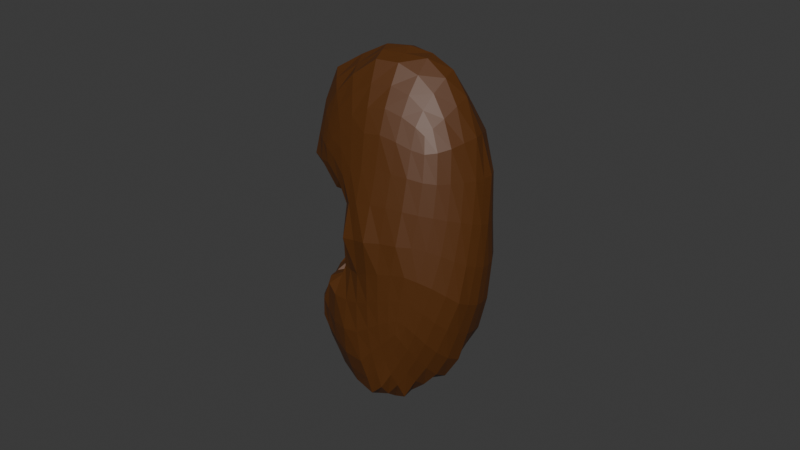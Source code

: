 # Source: KidneyL.blend  (saved by Blender 5.0.118; exported with 4.5.12 LTS)
import bpy
from mathutils import Matrix  # noqa: F401  (used for matrix-valued properties, if any)

bpy.ops.wm.read_factory_settings(use_empty=True)
scene = bpy.context.scene
scene.name = 'Scene'

# ---- collections
col_collection = bpy.data.collections.new('Collection'); scene.collection.children.link(col_collection)

# ---- materials (node trees are filled in below, after node groups)
mat_kidney = bpy.data.materials.new('Kidney')
mat_kidney.use_backface_culling_lightprobe_volume = False

# ---- material node trees
mat_kidney.use_nodes = True; mat_kidney.node_tree.nodes.clear()
_N = mat_kidney.node_tree.nodes; _L = mat_kidney.node_tree.links
n0 = _N.new('ShaderNodeBsdfPrincipled'); n0.name = 'Principled BSDF'; n0.location = (-200, 100)
n0.inputs[0].default_value = (0.09565, 0.03058, 0.003875, 1.0)
n1 = _N.new('ShaderNodeOutputMaterial'); n1.name = 'Material Output'; n1.location = (200, 100)
_L.new(n0.outputs[0], n1.inputs[0])
n1.is_active_output = True

# ---- world
world_world = bpy.data.worlds.new('World'); scene.world = world_world
world_world.use_nodes = True; world_world.node_tree.nodes.clear()
_N = world_world.node_tree.nodes; _L = world_world.node_tree.links
n0 = _N.new('ShaderNodeOutputWorld'); n0.name = 'World Output'; n0.location = (200, 100)
n1 = _N.new('ShaderNodeBackground'); n1.name = 'Background'; n1.location = (-200, 100)
n1.inputs[0].default_value = (0.05088, 0.05088, 0.05088, 1.0)
_L.new(n1.outputs[0], n0.inputs[0])
n0.is_active_output = True
world_world.color = (0.05088, 0.05088, 0.05088)
world_world.sun_shadow_jitter_overblur = 0.0

# ---- meshes
me_cube_006 = bpy.data.meshes.new('Cube.006')
me_cube_006.from_pydata([(2.278, 0.1536, 55.6), (2.165, 0.4295, 58.33), (2.91, 1.475, 55.64), (2.325, 1.712, 58.58), (3.784, 0.07657, 55.88), (3.79, 0.7095, 58.82), (4.057, 1.175, 55.06), (3.801, 1.871, 58.89), (2.148, 0.9627, 55.1), (3.274, 1.151, 57.1), (1.72, 1.019, 58.57), (3.081, 1.883, 57.19), (3.338, 1.296, 55.13), (2.895, 1.871, 59.21), (4.557, 1.367, 56.85), (4.09, 0.4337, 55.24), (3.951, 1.46, 59.22), (3.939, 0.2487, 57.3), (3.235, -0.08044, 55.26), (2.886, 0.5421, 59.06), (2.621, 1.293, 59.77), (3.305, 0.4053, 54.49), (3.041, 0.02464, 57.22), (4.512, 0.7914, 56.99), (3.905, 1.827, 57.13), (2.141, 1.288, 57.08), (2.095, 0.4157, 55.32), (2.412, 0.369, 57.76), (1.959, 1.46, 58.62), (3.121, 1.733, 56.29), (3.048, 1.387, 55.37), (3.394, 1.889, 59.12), (4.44, 1.246, 55.71), (4.145, 0.8288, 54.92), (3.909, 0.9943, 59.02), (3.846, 0.1068, 56.45), (3.566, 0.002615, 55.65), (2.424, 0.4606, 58.68), (2.611, 1.275, 55.38), (2.346, 0.2606, 56.28), (1.879, 0.6128, 58.43), (2.734, 1.866, 58.05), (3.71, 1.237, 55.02), (2.505, 1.803, 58.91), (4.261, 1.686, 58.15), (3.924, 0.1965, 55.61), (3.818, 1.718, 59.08), (3.931, 0.4993, 58.22), (2.653, 0.01258, 55.38), (3.428, 0.6482, 59.03), (2.756, 0.8924, 59.67), (2.606, 1.61, 59.61), (3.318, 1.468, 59.73), (1.872, 1.035, 59.32), (3.36, 0.02829, 54.68), (3.198, 0.8634, 54.5), (2.701, 0.6025, 54.6), (3.773, 0.3086, 54.64), (2.681, 0.2034, 57.15), (3.492, 0.07766, 57.29), (3.124, -0.02974, 56.22), (2.991, 0.2764, 58.26), (4.275, 0.5, 57.18), (4.598, 1.095, 56.87), (4.386, 0.541, 55.97), (4.379, 1.148, 58.15), (4.356, 1.639, 56.98), (3.464, 1.912, 57.19), (3.75, 1.662, 55.98), (3.637, 1.979, 58.34), (2.688, 1.808, 57.15), (2.559, 1.148, 57.06), (2.263, 1.178, 56.15), (1.931, 1.144, 57.88), (2.248, 1.624, 57.99), (4.005, 1.883, 58.3), (4.202, 0.7869, 58.18), (2.633, 0.2656, 58.05), (3.673, 0.1059, 55.11), (2.154, 0.6971, 59.09), (3.413, 1.022, 59.54), (3.213, 1.716, 59.54), (2.102, 1.48, 59.2), (2.652, 0.192, 54.86), (2.782, 1.007, 54.79), (3.635, 0.8117, 54.59), (2.659, 0.005252, 56.18), (3.51, -0.001058, 56.38), (3.479, 0.3481, 58.28), (4.134, 0.2803, 56.27), (4.488, 0.9028, 55.78), (4.41, 1.484, 58.14), (4.144, 1.513, 55.77), (3.416, 1.733, 56.18), (3.141, 1.938, 58.18), (2.707, 1.557, 56.22), (2.142, 0.6944, 56.24), (2.095, 0.7044, 57.79), (2.024, 0.6736, 55.15), (2.205, 0.2529, 55.49), (2.907, 0.924, 57.63), (2.23, 0.3858, 58.11), (1.78, 1.255, 58.61), (2.17, 1.612, 58.61), (3.135, 1.818, 56.73), (2.996, 1.589, 55.9), (3.176, 1.338, 55.23), (2.961, 1.438, 55.51), (3.151, 1.878, 59.18), (3.624, 1.892, 59.01), (4.548, 1.293, 56.25), (4.259, 1.212, 55.37), (4.151, 0.6044, 55.06), (4.073, 1.01, 55.01), (3.958, 1.217, 59.15), (3.845, 0.821, 58.91), (3.899, 0.1388, 56.86), (3.808, 0.08659, 56.11), (3.411, -0.0387, 55.48), (3.696, 0.04305, 55.79), (2.632, 0.4968, 58.89), (2.265, 0.4378, 58.48), (2.79, 1.392, 55.53), (2.36, 1.152, 55.21), (2.266, 0.1738, 55.88), (2.904, 0.7652, 56.5), (2.04, 0.4957, 58.37), (1.758, 0.7912, 58.5), (2.478, 1.787, 58.38), (2.972, 1.918, 57.65), (3.88, 1.209, 55.02), (3.525, 1.263, 55.06), (2.395, 1.744, 58.72), (2.673, 1.858, 59.09), (4.013, 1.86, 58.62), (4.439, 1.511, 57.5), (3.845, 0.1192, 55.77), (4.009, 0.3008, 55.43), (3.794, 1.809, 58.99), (3.881, 1.601, 59.17), (3.861, 0.6212, 58.59), (3.958, 0.3717, 57.77), (2.432, 0.0906, 55.49), (2.92, -0.06526, 55.29), (3.644, 0.6872, 58.92), (3.168, 0.5937, 59.11), (2.692, 1.098, 59.74), (2.824, 0.7008, 59.37), (2.718, 1.741, 59.44), (2.585, 1.457, 59.72), (2.973, 1.392, 59.79), (3.671, 1.499, 59.55), (1.733, 1.019, 58.95), (2.251, 1.161, 59.57), (3.334, 0.2013, 54.57), (3.308, -0.02096, 54.96), (3.236, 1.086, 54.8), (3.256, 0.632, 54.46), (3.014, 0.4878, 54.51), (2.421, 0.7679, 54.76), (3.921, 0.389, 54.95), (3.557, 0.3477, 54.54), (2.84, 0.01774, 57.19), (2.904, 0.6001, 57.12), (3.744, 0.1336, 57.3), (3.252, -0.006007, 57.26), (3.096, 0.02891, 56.67), (3.161, -0.07767, 55.75), (2.941, 0.4024, 58.74), (3.003, 0.1377, 57.76), (4.41, 0.6432, 57.08), (4.114, 0.3694, 57.25), (4.588, 1.234, 56.85), (4.568, 0.9445, 56.92), (4.511, 0.639, 56.43), (4.251, 0.4673, 55.57), (4.233, 1.33, 58.72), (4.471, 0.9628, 57.57), (4.135, 1.742, 57.06), (4.48, 1.502, 56.91), (3.268, 1.905, 57.2), (3.672, 1.889, 57.17), (3.874, 1.76, 56.54), (3.495, 1.492, 55.49), (3.252, 1.988, 58.8), (3.858, 1.898, 57.74), (2.32, 1.609, 57.12), (2.894, 1.845, 57.18), (2.986, 1.233, 57.07), (2.25, 1.106, 57.06), (2.249, 1.266, 56.61), (2.19, 1.088, 55.65), (1.717, 1.04, 58.21), (2.163, 1.265, 57.51), (2.105, 1.391, 57.95), (2.033, 1.53, 58.31), (2.512, 1.794, 58.05), (2.461, 1.77, 57.57), (3.838, 1.953, 58.33), (3.67, 1.937, 58.75), (4.109, 1.769, 58.22), (4.22, 1.748, 57.63), (4.301, 0.9632, 58.17), (4.113, 0.9069, 58.65), (4.08, 0.6306, 58.19), (4.263, 0.6476, 57.68), (2.794, 0.2658, 58.17), (2.53, 0.3589, 58.41), (2.522, 0.3014, 57.91), (2.725, 0.2429, 57.63), (3.724, 0.2014, 54.89), (3.802, 0.1592, 55.36), (3.615, 0.04442, 55.37), (3.542, 0.03694, 54.86), (2.014, 0.8533, 59.22), (1.981, 0.6499, 58.76), (2.299, 0.5705, 58.9), (2.415, 0.7744, 59.4), (3.39, 1.264, 59.72), (3.106, 0.9661, 59.67), (3.417, 0.8197, 59.3), (3.689, 1.03, 59.33), (3.256, 1.809, 59.37), (2.917, 1.669, 59.61), (3.244, 1.603, 59.66), (3.495, 1.745, 59.4), (2.29, 1.651, 59.08), (1.979, 1.451, 58.92), (1.935, 1.279, 59.29), (2.306, 1.541, 59.46), (2.67, 0.3785, 54.69), (2.993, 0.09284, 54.73), (2.658, 0.08775, 55.11), (2.371, 0.3108, 55.07), (2.904, 1.201, 55.06), (2.985, 0.9255, 54.62), (2.729, 0.816, 54.64), (2.67, 1.133, 55.05), (3.644, 1.037, 54.79), (3.868, 0.8237, 54.76), (3.706, 0.5566, 54.6), (3.419, 0.8335, 54.53), (2.906, -0.01449, 56.18), (2.758, 0.1493, 56.65), (2.458, 0.09964, 56.25), (2.65, -0.016, 55.71), (3.685, 0.04656, 56.43), (3.498, 0.01743, 56.81), (3.323, -0.02655, 56.3), (3.531, -0.0112, 55.99), (3.72, 0.4084, 58.26), (3.455, 0.4898, 58.71), (3.233, 0.3058, 58.29), (3.496, 0.2089, 57.81), (4.271, 0.3925, 56.12), (4.236, 0.351, 56.7), (3.993, 0.1858, 56.39), (4.032, 0.2245, 55.91), (4.472, 1.077, 55.74), (4.593, 0.9769, 56.28), (4.453, 0.717, 55.86), (4.371, 0.8577, 55.3), (4.357, 1.601, 58.15), (4.135, 1.658, 58.68), (4.4, 1.314, 58.14), (4.536, 1.261, 57.49), (3.955, 1.597, 55.86), (4.287, 1.576, 56.37), (4.302, 1.381, 55.72), (3.896, 1.393, 55.35), (3.268, 1.743, 56.25), (3.492, 1.84, 56.68), (3.577, 1.705, 56.09), (3.221, 1.57, 55.73), (2.933, 1.907, 58.1), (2.837, 1.901, 58.59), (3.373, 1.958, 58.26), (3.376, 1.956, 57.72), (2.461, 1.385, 56.18), (2.733, 1.715, 56.68), (2.945, 1.678, 56.26), (2.646, 1.408, 55.79), (2.274, 0.4865, 56.25), (2.448, 0.9762, 56.55), (2.157, 0.9606, 56.17), (1.951, 0.5539, 55.76), (2.253, 0.5283, 57.76), (1.824, 0.568, 58.08), (1.979, 0.8931, 57.81), (2.405, 1.063, 57.54), (2.233, 1.114, 57.51), (1.694, 0.7656, 58.14), (2.043, 0.455, 58.07), (2.68, 0.987, 57.56), (1.972, 0.8806, 55.69), (2.264, 1.071, 56.59), (2.809, 0.9993, 56.36), (2.123, 0.3295, 55.84), (2.845, 1.52, 55.87), (2.947, 1.775, 56.71), (2.456, 1.529, 56.64), (2.414, 1.264, 55.7), (3.603, 1.933, 57.74), (3.042, 1.945, 58.71), (2.654, 1.845, 58.46), (3.165, 1.945, 57.69), (3.353, 1.536, 55.61), (3.679, 1.814, 56.61), (3.312, 1.838, 56.71), (3.11, 1.593, 55.84), (4.078, 1.303, 55.36), (4.429, 1.442, 56.3), (4.086, 1.677, 56.46), (3.692, 1.443, 55.41), (4.52, 1.113, 57.52), (4.199, 1.509, 58.72), (4.082, 1.771, 58.64), (4.504, 1.392, 57.49), (4.331, 0.6419, 55.41), (4.559, 0.8086, 56.35), (4.578, 1.135, 56.26), (4.298, 1.039, 55.34), (3.92, 0.1465, 56.04), (4.071, 0.2372, 56.79), (4.387, 0.4888, 56.57), (4.144, 0.3304, 55.74), (3.248, 0.1623, 57.8), (3.204, 0.4363, 58.77), (3.677, 0.5495, 58.63), (3.745, 0.2717, 57.8), (3.358, -0.0482, 55.87), (3.298, -0.0009665, 56.75), (3.703, 0.07525, 56.85), (3.681, 0.03486, 56.07), (2.448, 0.0771, 55.81), (2.815, 0.4443, 56.62), (2.916, 0.08656, 56.66), (2.912, -0.08696, 55.72), (3.491, 0.5851, 54.5), (3.935, 0.5782, 54.8), (3.857, 1.024, 54.88), (3.439, 1.057, 54.77), (2.532, 0.9715, 54.88), (2.998, 0.7086, 54.5), (3.056, 1.134, 54.91), (2.815, 1.29, 55.27), (2.408, 0.1767, 55.28), (2.956, 0.01068, 55.0), (3.012, 0.2768, 54.59), (2.363, 0.5076, 54.88), (2.236, 1.358, 59.55), (1.753, 1.255, 58.98), (2.192, 1.613, 58.84), (2.45, 1.708, 59.32), (3.565, 1.636, 59.49), (2.917, 1.542, 59.74), (2.995, 1.778, 59.43), (3.511, 1.824, 59.23), (3.656, 0.8399, 59.13), (3.137, 0.7677, 59.39), (3.042, 1.184, 59.74), (3.718, 1.262, 59.5), (2.529, 0.6268, 59.17), (2.135, 0.5306, 58.63), (1.835, 0.8102, 58.87), (2.338, 0.9613, 59.49), (3.472, -0.002124, 55.16), (3.741, 0.08741, 55.57), (3.866, 0.2593, 55.15), (3.564, 0.1717, 54.68), (2.818, 0.5833, 57.6), (2.375, 0.36, 58.24), (2.719, 0.3772, 58.58), (2.839, 0.1633, 57.7), (4.122, 0.5023, 57.73), (3.999, 0.7412, 58.61), (4.18, 1.109, 58.69), (4.385, 0.8044, 57.63), (4.334, 1.631, 57.56), (3.855, 1.903, 58.67), (3.457, 1.971, 58.8), (4.041, 1.814, 57.69), (2.773, 1.85, 57.63), (2.263, 1.687, 58.35), (1.835, 1.311, 58.27), (2.273, 1.49, 57.54)], [], [(385, 194, 74, 197), (384, 102, 28, 195), (383, 103, 3, 128), (382, 196, 41, 129), (381, 198, 75, 201), (380, 108, 31, 199), (379, 109, 7, 134), (378, 200, 44, 135), (377, 202, 76, 205), (376, 114, 34, 203), (375, 115, 5, 140), (374, 204, 47, 141), (373, 206, 77, 209), (372, 120, 37, 207), (371, 121, 1, 101), (370, 208, 27, 100), (369, 210, 78, 213), (368, 137, 45, 211), (367, 136, 4, 119), (366, 212, 36, 118), (365, 214, 79, 217), (364, 127, 40, 215), (363, 126, 1, 121), (362, 216, 37, 120), (361, 218, 80, 221), (360, 146, 50, 219), (359, 147, 19, 145), (358, 220, 49, 144), (357, 222, 81, 225), (356, 148, 51, 223), (355, 149, 20, 150), (354, 224, 52, 151), (353, 226, 82, 229), (352, 103, 28, 227), (351, 102, 10, 152), (350, 228, 53, 153), (349, 230, 83, 233), (348, 154, 54, 231), (347, 155, 18, 143), (346, 232, 48, 142), (345, 234, 84, 237), (344, 156, 55, 235), (343, 157, 21, 158), (342, 236, 56, 159), (341, 238, 85, 241), (340, 113, 33, 239), (339, 112, 15, 160), (338, 240, 57, 161), (337, 242, 86, 245), (336, 162, 58, 243), (335, 163, 9, 125), (334, 244, 39, 124), (333, 246, 87, 249), (332, 164, 59, 247), (331, 165, 22, 166), (330, 248, 60, 167), (329, 250, 88, 253), (328, 144, 49, 251), (327, 145, 19, 168), (326, 252, 61, 169), (325, 254, 89, 257), (324, 170, 62, 255), (323, 171, 17, 116), (322, 256, 35, 117), (321, 258, 90, 261), (320, 172, 63, 259), (319, 173, 23, 174), (318, 260, 64, 175), (317, 262, 91, 265), (316, 138, 46, 263), (315, 139, 16, 176), (314, 264, 65, 177), (313, 266, 92, 269), (312, 178, 66, 267), (311, 179, 14, 110), (310, 268, 32, 111), (309, 270, 93, 273), (308, 180, 67, 271), (307, 181, 24, 182), (306, 272, 68, 183), (305, 274, 94, 277), (304, 132, 43, 275), (303, 133, 13, 184), (302, 276, 69, 185), (301, 278, 95, 281), (300, 186, 70, 279), (299, 187, 11, 104), (298, 280, 29, 105), (297, 282, 96, 285), (296, 188, 71, 283), (295, 189, 25, 190), (294, 284, 72, 191), (293, 286, 97, 289), (292, 126, 40, 287), (291, 127, 10, 192), (290, 288, 73, 193), (189, 290, 193, 25), (71, 289, 290, 189), (289, 97, 288, 290), (288, 291, 192, 73), (97, 287, 291, 288), (287, 40, 127, 291), (286, 292, 287, 97), (27, 101, 292, 286), (101, 1, 126, 292), (188, 293, 289, 71), (9, 100, 293, 188), (100, 27, 286, 293), (98, 294, 191, 8), (26, 285, 294, 98), (285, 96, 284, 294), (284, 295, 190, 72), (96, 283, 295, 284), (283, 71, 189, 295), (282, 296, 283, 96), (39, 125, 296, 282), (125, 9, 188, 296), (99, 297, 285, 26), (0, 124, 297, 99), (124, 39, 282, 297), (122, 298, 105, 2), (38, 281, 298, 122), (281, 95, 280, 298), (280, 299, 104, 29), (95, 279, 299, 280), (279, 70, 187, 299), (278, 300, 279, 95), (72, 190, 300, 278), (190, 25, 186, 300), (123, 301, 281, 38), (8, 191, 301, 123), (191, 72, 278, 301), (181, 302, 185, 24), (67, 277, 302, 181), (277, 94, 276, 302), (276, 303, 184, 69), (94, 275, 303, 276), (275, 43, 133, 303), (274, 304, 275, 94), (41, 128, 304, 274), (128, 3, 132, 304), (180, 305, 277, 67), (11, 129, 305, 180), (129, 41, 274, 305), (106, 306, 183, 12), (30, 273, 306, 106), (273, 93, 272, 306), (272, 307, 182, 68), (93, 271, 307, 272), (271, 67, 181, 307), (270, 308, 271, 93), (29, 104, 308, 270), (104, 11, 180, 308), (107, 309, 273, 30), (2, 105, 309, 107), (105, 29, 270, 309), (130, 310, 111, 6), (42, 269, 310, 130), (269, 92, 268, 310), (268, 311, 110, 32), (92, 267, 311, 268), (267, 66, 179, 311), (266, 312, 267, 92), (68, 182, 312, 266), (182, 24, 178, 312), (131, 313, 269, 42), (12, 183, 313, 131), (183, 68, 266, 313), (173, 314, 177, 23), (63, 265, 314, 173), (265, 91, 264, 314), (264, 315, 176, 65), (91, 263, 315, 264), (263, 46, 139, 315), (262, 316, 263, 91), (44, 134, 316, 262), (134, 7, 138, 316), (172, 317, 265, 63), (14, 135, 317, 172), (135, 44, 262, 317), (112, 318, 175, 15), (33, 261, 318, 112), (261, 90, 260, 318), (260, 319, 174, 64), (90, 259, 319, 260), (259, 63, 173, 319), (258, 320, 259, 90), (32, 110, 320, 258), (110, 14, 172, 320), (113, 321, 261, 33), (6, 111, 321, 113), (111, 32, 258, 321), (136, 322, 117, 4), (45, 257, 322, 136), (257, 89, 256, 322), (256, 323, 116, 35), (89, 255, 323, 256), (255, 62, 171, 323), (254, 324, 255, 89), (64, 174, 324, 254), (174, 23, 170, 324), (137, 325, 257, 45), (15, 175, 325, 137), (175, 64, 254, 325), (165, 326, 169, 22), (59, 253, 326, 165), (253, 88, 252, 326), (252, 327, 168, 61), (88, 251, 327, 252), (251, 49, 145, 327), (250, 328, 251, 88), (47, 140, 328, 250), (140, 5, 144, 328), (164, 329, 253, 59), (17, 141, 329, 164), (141, 47, 250, 329), (118, 330, 167, 18), (36, 249, 330, 118), (249, 87, 248, 330), (248, 331, 166, 60), (87, 247, 331, 248), (247, 59, 165, 331), (246, 332, 247, 87), (35, 116, 332, 246), (116, 17, 164, 332), (119, 333, 249, 36), (4, 117, 333, 119), (117, 35, 246, 333), (142, 334, 124, 0), (48, 245, 334, 142), (245, 86, 244, 334), (244, 335, 125, 39), (86, 243, 335, 244), (243, 58, 163, 335), (242, 336, 243, 86), (60, 166, 336, 242), (166, 22, 162, 336), (143, 337, 245, 48), (18, 167, 337, 143), (167, 60, 242, 337), (157, 338, 161, 21), (55, 241, 338, 157), (241, 85, 240, 338), (240, 339, 160, 57), (85, 239, 339, 240), (239, 33, 112, 339), (238, 340, 239, 85), (42, 130, 340, 238), (130, 6, 113, 340), (156, 341, 241, 55), (12, 131, 341, 156), (131, 42, 238, 341), (123, 342, 159, 8), (38, 237, 342, 123), (237, 84, 236, 342), (236, 343, 158, 56), (84, 235, 343, 236), (235, 55, 157, 343), (234, 344, 235, 84), (30, 106, 344, 234), (106, 12, 156, 344), (122, 345, 237, 38), (2, 107, 345, 122), (107, 30, 234, 345), (99, 346, 142, 0), (26, 233, 346, 99), (233, 83, 232, 346), (232, 347, 143, 48), (83, 231, 347, 232), (231, 54, 155, 347), (230, 348, 231, 83), (56, 158, 348, 230), (158, 21, 154, 348), (98, 349, 233, 26), (8, 159, 349, 98), (159, 56, 230, 349), (149, 350, 153, 20), (51, 229, 350, 149), (229, 82, 228, 350), (228, 351, 152, 53), (82, 227, 351, 228), (227, 28, 102, 351), (226, 352, 227, 82), (43, 132, 352, 226), (132, 3, 103, 352), (148, 353, 229, 51), (13, 133, 353, 148), (133, 43, 226, 353), (139, 354, 151, 16), (46, 225, 354, 139), (225, 81, 224, 354), (224, 355, 150, 52), (81, 223, 355, 224), (223, 51, 149, 355), (222, 356, 223, 81), (31, 108, 356, 222), (108, 13, 148, 356), (138, 357, 225, 46), (7, 109, 357, 138), (109, 31, 222, 357), (115, 358, 144, 5), (34, 221, 358, 115), (221, 80, 220, 358), (220, 359, 145, 49), (80, 219, 359, 220), (219, 50, 147, 359), (218, 360, 219, 80), (52, 150, 360, 218), (150, 20, 146, 360), (114, 361, 221, 34), (16, 151, 361, 114), (151, 52, 218, 361), (147, 362, 120, 19), (50, 217, 362, 147), (217, 79, 216, 362), (216, 363, 121, 37), (79, 215, 363, 216), (215, 40, 126, 363), (214, 364, 215, 79), (53, 152, 364, 214), (152, 10, 127, 364), (146, 365, 217, 50), (20, 153, 365, 146), (153, 53, 214, 365), (155, 366, 118, 18), (54, 213, 366, 155), (213, 78, 212, 366), (212, 367, 119, 36), (78, 211, 367, 212), (211, 45, 136, 367), (210, 368, 211, 78), (57, 160, 368, 210), (160, 15, 137, 368), (154, 369, 213, 54), (21, 161, 369, 154), (161, 57, 210, 369), (163, 370, 100, 9), (58, 209, 370, 163), (209, 77, 208, 370), (208, 371, 101, 27), (77, 207, 371, 208), (207, 37, 121, 371), (206, 372, 207, 77), (61, 168, 372, 206), (168, 19, 120, 372), (162, 373, 209, 58), (22, 169, 373, 162), (169, 61, 206, 373), (171, 374, 141, 17), (62, 205, 374, 171), (205, 76, 204, 374), (204, 375, 140, 47), (76, 203, 375, 204), (203, 34, 115, 375), (202, 376, 203, 76), (65, 176, 376, 202), (176, 16, 114, 376), (170, 377, 205, 62), (23, 177, 377, 170), (177, 65, 202, 377), (179, 378, 135, 14), (66, 201, 378, 179), (201, 75, 200, 378), (200, 379, 134, 44), (75, 199, 379, 200), (199, 31, 109, 379), (198, 380, 199, 75), (69, 184, 380, 198), (184, 13, 108, 380), (178, 381, 201, 66), (24, 185, 381, 178), (185, 69, 198, 381), (187, 382, 129, 11), (70, 197, 382, 187), (197, 74, 196, 382), (196, 383, 128, 41), (74, 195, 383, 196), (195, 28, 103, 383), (194, 384, 195, 74), (73, 192, 384, 194), (192, 10, 102, 384), (186, 385, 197, 70), (25, 193, 385, 186), (193, 73, 194, 385)])
_uv = me_cube_006.uv_layers.new(name='UVMap')
_uv.uv.foreach_set('vector', [0.5313, 0.1563, 0.5625, 0.1563, 0.5625, 0.1875, 0.5313, 0.1875, 0.5938, 0.1563, 0.625, 0.1563, 0.625, 0.1875, 0.5938, 0.1875, 0.5938, 0.2188, 0.625, 0.2188, 0.625, 0.25, 0.5938, 0.25, 0.5313, 0.2188, 0.5625, 0.2188, 0.5625, 0.25, 0.5313, 0.25, 0.5313, 0.4063, 0.5625, 0.4062, 0.5625, 0.4375, 0.5313, 0.4375, 0.5938, 0.4062, 0.625, 0.4062, 0.625, 0.4375, 0.5938, 0.4375, 0.5938, 0.4688, 0.625, 0.4688, 0.625, 0.5, 0.5938, 0.5, 0.5313, 0.4688, 0.5625, 0.4688, 0.5625, 0.5, 0.5313, 0.5, 0.5313, 0.6562, 0.5625, 0.6562, 0.5625, 0.6875, 0.5313, 0.6875, 0.5938, 0.6562, 0.625, 0.6562, 0.625, 0.6875, 0.5938, 0.6875, 0.5938, 0.7188, 0.625, 0.7188, 0.625, 0.75, 0.5938, 0.75, 0.5313, 0.7188, 0.5625, 0.7188, 0.5625, 0.75, 0.5313, 0.75, 0.5313, 0.9063, 0.5625, 0.9063, 0.5625, 0.9375, 0.5313, 0.9375, 0.5938, 0.9063, 0.625, 0.9063, 0.625, 0.9375, 0.5938, 0.9375, 0.5938, 0.9688, 0.625, 0.9688, 0.625, 1.0, 0.5938, 1.0, 0.5313, 0.9688, 0.5625, 0.9688, 0.5625, 1.0, 0.5313, 1.0, 0.2812, 0.6562, 0.3125, 0.6562, 0.3125, 0.6875, 0.2812, 0.6875, 0.3438, 0.6562, 0.375, 0.6562, 0.375, 0.6875, 0.3438, 0.6875, 0.3438, 0.7188, 0.375, 0.7188, 0.375, 0.75, 0.3438, 0.75, 0.2812, 0.7188, 0.3125, 0.7188, 0.3125, 0.75, 0.2813, 0.75, 0.7813, 0.6562, 0.8125, 0.6563, 0.8125, 0.6875, 0.7813, 0.6875, 0.8438, 0.6562, 0.875, 0.6562, 0.875, 0.6875, 0.8438, 0.6875, 0.8438, 0.7188, 0.875, 0.7188, 0.875, 0.75, 0.8438, 0.75, 0.7813, 0.7188, 0.8125, 0.7188, 0.8125, 0.75, 0.7813, 0.75, 0.6562, 0.6562, 0.6875, 0.6562, 0.6875, 0.6875, 0.6563, 0.6875, 0.7188, 0.6562, 0.75, 0.6562, 0.75, 0.6875, 0.7188, 0.6875, 0.7188, 0.7188, 0.75, 0.7188, 0.75, 0.75, 0.7188, 0.75, 0.6562, 0.7188, 0.6875, 0.7188, 0.6875, 0.75, 0.6562, 0.75, 0.6562, 0.5312, 0.6875, 0.5313, 0.6875, 0.5625, 0.6562, 0.5625, 0.7188, 0.5312, 0.75, 0.5312, 0.75, 0.5625, 0.7188, 0.5625, 0.7188, 0.5938, 0.75, 0.5938, 0.75, 0.625, 0.7188, 0.625, 0.6562, 0.5938, 0.6875, 0.5938, 0.6875, 0.625, 0.6562, 0.625, 0.7812, 0.5312, 0.8125, 0.5313, 0.8125, 0.5625, 0.7812, 0.5625, 0.8438, 0.5313, 0.875, 0.5313, 0.875, 0.5625, 0.8438, 0.5625, 0.8438, 0.5938, 0.875, 0.5938, 0.875, 0.625, 0.8438, 0.625, 0.7812, 0.5938, 0.8125, 0.5938, 0.8125, 0.625, 0.7812, 0.625, 0.1563, 0.6562, 0.1875, 0.6562, 0.1875, 0.6875, 0.1563, 0.6875, 0.2188, 0.6562, 0.25, 0.6562, 0.25, 0.6875, 0.2188, 0.6875, 0.2188, 0.7188, 0.25, 0.7188, 0.25, 0.75, 0.2188, 0.75, 0.1563, 0.7188, 0.1875, 0.7188, 0.1875, 0.75, 0.1563, 0.75, 0.1563, 0.5313, 0.1875, 0.5313, 0.1875, 0.5625, 0.1563, 0.5625, 0.2188, 0.5312, 0.25, 0.5312, 0.25, 0.5625, 0.2188, 0.5625, 0.2188, 0.5938, 0.25, 0.5938, 0.25, 0.625, 0.2188, 0.625, 0.1563, 0.5938, 0.1875, 0.5938, 0.1875, 0.625, 0.1563, 0.625, 0.2812, 0.5312, 0.3125, 0.5313, 0.3125, 0.5625, 0.2812, 0.5625, 0.3438, 0.5312, 0.375, 0.5312, 0.375, 0.5625, 0.3438, 0.5625, 0.3438, 0.5938, 0.375, 0.5938, 0.375, 0.625, 0.3438, 0.625, 0.2812, 0.5938, 0.3125, 0.5938, 0.3125, 0.625, 0.2812, 0.625, 0.4062, 0.9063, 0.4375, 0.9063, 0.4375, 0.9375, 0.4063, 0.9375, 0.4688, 0.9063, 0.5, 0.9063, 0.5, 0.9375, 0.4688, 0.9375, 0.4688, 0.9688, 0.5, 0.9688, 0.5, 1.0, 0.4688, 1.0, 0.4063, 0.9688, 0.4375, 0.9688, 0.4375, 1.0, 0.4063, 1.0, 0.4062, 0.7813, 0.4375, 0.7813, 0.4375, 0.8125, 0.4062, 0.8125, 0.4688, 0.7813, 0.5, 0.7813, 0.5, 0.8125, 0.4688, 0.8125, 0.4688, 0.8438, 0.5, 0.8438, 0.5, 0.875, 0.4688, 0.875, 0.4062, 0.8438, 0.4375, 0.8438, 0.4375, 0.875, 0.4062, 0.875, 0.5313, 0.7813, 0.5625, 0.7813, 0.5625, 0.8125, 0.5313, 0.8125, 0.5938, 0.7813, 0.625, 0.7813, 0.625, 0.8125, 0.5938, 0.8125, 0.5938, 0.8438, 0.625, 0.8438, 0.625, 0.875, 0.5938, 0.875, 0.5313, 0.8438, 0.5625, 0.8438, 0.5625, 0.875, 0.5313, 0.875, 0.4062, 0.6562, 0.4375, 0.6562, 0.4375, 0.6875, 0.4062, 0.6875, 0.4688, 0.6562, 0.5, 0.6562, 0.5, 0.6875, 0.4688, 0.6875, 0.4688, 0.7188, 0.5, 0.7188, 0.5, 0.75, 0.4688, 0.75, 0.4062, 0.7188, 0.4375, 0.7188, 0.4375, 0.75, 0.4062, 0.75, 0.4062, 0.5312, 0.4375, 0.5313, 0.4375, 0.5625, 0.4063, 0.5625, 0.4688, 0.5313, 0.5, 0.5313, 0.5, 0.5625, 0.4688, 0.5625, 0.4688, 0.5938, 0.5, 0.5938, 0.5, 0.625, 0.4688, 0.625, 0.4063, 0.5938, 0.4375, 0.5938, 0.4375, 0.625, 0.4063, 0.625, 0.5313, 0.5312, 0.5625, 0.5312, 0.5625, 0.5625, 0.5313, 0.5625, 0.5938, 0.5312, 0.625, 0.5312, 0.625, 0.5625, 0.5938, 0.5625, 0.5938, 0.5938, 0.625, 0.5938, 0.625, 0.625, 0.5938, 0.625, 0.5313, 0.5938, 0.5625, 0.5938, 0.5625, 0.625, 0.5313, 0.625, 0.4062, 0.4063, 0.4375, 0.4063, 0.4375, 0.4375, 0.4062, 0.4375, 0.4688, 0.4063, 0.5, 0.4063, 0.5, 0.4375, 0.4688, 0.4375, 0.4688, 0.4688, 0.5, 0.4688, 0.5, 0.5, 0.4688, 0.5, 0.4062, 0.4688, 0.4375, 0.4688, 0.4375, 0.5, 0.4062, 0.5, 0.4062, 0.2812, 0.4375, 0.2812, 0.4375, 0.3125, 0.4062, 0.3125, 0.4688, 0.2812, 0.5, 0.2812, 0.5, 0.3125, 0.4688, 0.3125, 0.4688, 0.3438, 0.5, 0.3438, 0.5, 0.375, 0.4688, 0.375, 0.4062, 0.3438, 0.4375, 0.3438, 0.4375, 0.375, 0.4062, 0.375, 0.5313, 0.2812, 0.5625, 0.2812, 0.5625, 0.3125, 0.5313, 0.3125, 0.5938, 0.2812, 0.625, 0.2813, 0.625, 0.3125, 0.5938, 0.3125, 0.5938, 0.3438, 0.625, 0.3438, 0.625, 0.375, 0.5938, 0.375, 0.5313, 0.3438, 0.5625, 0.3438, 0.5625, 0.375, 0.5313, 0.375, 0.4062, 0.1563, 0.4375, 0.1563, 0.4375, 0.1875, 0.4062, 0.1875, 0.4688, 0.1563, 0.5, 0.1563, 0.5, 0.1875, 0.4688, 0.1875, 0.4688, 0.2188, 0.5, 0.2188, 0.5, 0.25, 0.4688, 0.25, 0.4062, 0.2188, 0.4375, 0.2188, 0.4375, 0.25, 0.4062, 0.25, 0.4063, 0.03125, 0.4375, 0.03125, 0.4375, 0.0625, 0.4062, 0.0625, 0.4688, 0.03125, 0.5, 0.03125, 0.5, 0.0625, 0.4688, 0.0625, 0.4688, 0.09375, 0.5, 0.09375, 0.5, 0.125, 0.4688, 0.125, 0.4062, 0.09375, 0.4375, 0.09375, 0.4375, 0.125, 0.4062, 0.125, 0.5313, 0.03125, 0.5625, 0.03125, 0.5625, 0.0625, 0.5313, 0.0625, 0.5938, 0.03125, 0.625, 0.03125, 0.625, 0.0625, 0.5938, 0.0625, 0.5938, 0.09375, 0.625, 0.09375, 0.625, 0.125, 0.5938, 0.125, 0.5313, 0.09375, 0.5625, 0.09375, 0.5625, 0.125, 0.5313, 0.125, 0.5, 0.09375, 0.5313, 0.09375, 0.5313, 0.125, 0.5, 0.125, 0.5, 0.0625, 0.5313, 0.0625, 0.5313, 0.09375, 0.5, 0.09375, 0.5313, 0.0625, 0.5625, 0.0625, 0.5625, 0.09375, 0.5313, 0.09375, 0.5625, 0.09375, 0.5938, 0.09375, 0.5938, 0.125, 0.5625, 0.125, 0.5625, 0.0625, 0.5938, 0.0625, 0.5938, 0.09375, 0.5625, 0.09375, 0.5938, 0.0625, 0.625, 0.0625, 0.625, 0.09375, 0.5938, 0.09375, 0.5625, 0.03125, 0.5938, 0.03125, 0.5938, 0.0625, 0.5625, 0.0625, 0.5625, 0.0, 0.5938, 0.0, 0.5938, 0.03125, 0.5625, 0.03125, 0.5938, 0.0, 0.625, 0.0, 0.625, 0.03125, 0.5938, 0.03125, 0.5, 0.03125, 0.5313, 0.03125, 0.5313, 0.0625, 0.5, 0.0625, 0.5, 0.0, 0.5313, 0.0, 0.5313, 0.03125, 0.5, 0.03125, 0.5313, 0.0, 0.5625, 0.0, 0.5625, 0.03125, 0.5313, 0.03125, 0.375, 0.09375, 0.4062, 0.09375, 0.4062, 0.125, 0.375, 0.125, 0.375, 0.0625, 0.4062, 0.0625, 0.4062, 0.09375, 0.375, 0.09375, 0.4062, 0.0625, 0.4375, 0.0625, 0.4375, 0.09375, 0.4062, 0.09375, 0.4375, 0.09375, 0.4688, 0.09375, 0.4688, 0.125, 0.4375, 0.125, 0.4375, 0.0625, 0.4688, 0.0625, 0.4688, 0.09375, 0.4375, 0.09375, 0.4688, 0.0625, 0.5, 0.0625, 0.5, 0.09375, 0.4688, 0.09375, 0.4375, 0.03125, 0.4688, 0.03125, 0.4688, 0.0625, 0.4375, 0.0625, 0.4375, 0.0, 0.4688, 0.0, 0.4688, 0.03125, 0.4375, 0.03125, 0.4688, 0.0, 0.5, 0.0, 0.5, 0.03125, 0.4688, 0.03125, 0.375, 0.03125, 0.4063, 0.03125, 0.4062, 0.0625, 0.375, 0.0625, 0.375, 0.0, 0.4063, 0.0, 0.4063, 0.03125, 0.375, 0.03125, 0.4063, 0.0, 0.4375, 0.0, 0.4375, 0.03125, 0.4063, 0.03125, 0.375, 0.2188, 0.4062, 0.2188, 0.4062, 0.25, 0.375, 0.25, 0.375, 0.1875, 0.4062, 0.1875, 0.4062, 0.2188, 0.375, 0.2188, 0.4062, 0.1875, 0.4375, 0.1875, 0.4375, 0.2188, 0.4062, 0.2188, 0.4375, 0.2188, 0.4688, 0.2188, 0.4688, 0.25, 0.4375, 0.25, 0.4375, 0.1875, 0.4688, 0.1875, 0.4688, 0.2188, 0.4375, 0.2188, 0.4688, 0.1875, 0.5, 0.1875, 0.5, 0.2188, 0.4688, 0.2188, 0.4375, 0.1563, 0.4688, 0.1563, 0.4688, 0.1875, 0.4375, 0.1875, 0.4375, 0.125, 0.4688, 0.125, 0.4688, 0.1563, 0.4375, 0.1563, 0.4688, 0.125, 0.5, 0.125, 0.5, 0.1563, 0.4688, 0.1563, 0.375, 0.1563, 0.4062, 0.1563, 0.4062, 0.1875, 0.375, 0.1875, 0.375, 0.125, 0.4062, 0.125, 0.4062, 0.1563, 0.375, 0.1563, 0.4062, 0.125, 0.4375, 0.125, 0.4375, 0.1563, 0.4062, 0.1563, 0.5, 0.3438, 0.5313, 0.3438, 0.5313, 0.375, 0.5, 0.375, 0.5, 0.3125, 0.5313, 0.3125, 0.5313, 0.3438, 0.5, 0.3438, 0.5313, 0.3125, 0.5625, 0.3125, 0.5625, 0.3438, 0.5313, 0.3438, 0.5625, 0.3438, 0.5938, 0.3438, 0.5938, 0.375, 0.5625, 0.375, 0.5625, 0.3125, 0.5938, 0.3125, 0.5938, 0.3438, 0.5625, 0.3438, 0.5938, 0.3125, 0.625, 0.3125, 0.625, 0.3438, 0.5938, 0.3438, 0.5625, 0.2812, 0.5938, 0.2812, 0.5938, 0.3125, 0.5625, 0.3125, 0.5625, 0.25, 0.5938, 0.25, 0.5938, 0.2812, 0.5625, 0.2812, 0.5938, 0.25, 0.625, 0.25, 0.625, 0.2813, 0.5938, 0.2812, 0.5, 0.2812, 0.5313, 0.2812, 0.5313, 0.3125, 0.5, 0.3125, 0.5, 0.25, 0.5313, 0.25, 0.5313, 0.2812, 0.5, 0.2812, 0.5313, 0.25, 0.5625, 0.25, 0.5625, 0.2812, 0.5313, 0.2812, 0.375, 0.3438, 0.4062, 0.3438, 0.4062, 0.375, 0.375, 0.375, 0.375, 0.3125, 0.4062, 0.3125, 0.4062, 0.3438, 0.375, 0.3438, 0.4062, 0.3125, 0.4375, 0.3125, 0.4375, 0.3438, 0.4062, 0.3438, 0.4375, 0.3438, 0.4688, 0.3438, 0.4688, 0.375, 0.4375, 0.375, 0.4375, 0.3125, 0.4688, 0.3125, 0.4688, 0.3438, 0.4375, 0.3438, 0.4688, 0.3125, 0.5, 0.3125, 0.5, 0.3438, 0.4688, 0.3438, 0.4375, 0.2812, 0.4688, 0.2812, 0.4688, 0.3125, 0.4375, 0.3125, 0.4375, 0.25, 0.4688, 0.25, 0.4688, 0.2812, 0.4375, 0.2812, 0.4688, 0.25, 0.5, 0.25, 0.5, 0.2812, 0.4688, 0.2812, 0.375, 0.2813, 0.4062, 0.2812, 0.4062, 0.3125, 0.375, 0.3125, 0.375, 0.25, 0.4062, 0.25, 0.4062, 0.2812, 0.375, 0.2813, 0.4062, 0.25, 0.4375, 0.25, 0.4375, 0.2812, 0.4062, 0.2812, 0.375, 0.4688, 0.4062, 0.4688, 0.4062, 0.5, 0.375, 0.5, 0.375, 0.4375, 0.4062, 0.4375, 0.4062, 0.4688, 0.375, 0.4688, 0.4062, 0.4375, 0.4375, 0.4375, 0.4375, 0.4688, 0.4062, 0.4688, 0.4375, 0.4688, 0.4688, 0.4688, 0.4688, 0.5, 0.4375, 0.5, 0.4375, 0.4375, 0.4688, 0.4375, 0.4688, 0.4688, 0.4375, 0.4688, 0.4688, 0.4375, 0.5, 0.4375, 0.5, 0.4688, 0.4688, 0.4688, 0.4375, 0.4063, 0.4688, 0.4063, 0.4688, 0.4375, 0.4375, 0.4375, 0.4375, 0.375, 0.4688, 0.375, 0.4688, 0.4063, 0.4375, 0.4063, 0.4688, 0.375, 0.5, 0.375, 0.5, 0.4063, 0.4688, 0.4063, 0.375, 0.4062, 0.4062, 0.4063, 0.4062, 0.4375, 0.375, 0.4375, 0.375, 0.375, 0.4062, 0.375, 0.4062, 0.4063, 0.375, 0.4062, 0.4062, 0.375, 0.4375, 0.375, 0.4375, 0.4063, 0.4062, 0.4063, 0.5, 0.5938, 0.5313, 0.5938, 0.5313, 0.625, 0.5, 0.625, 0.5, 0.5625, 0.5313, 0.5625, 0.5313, 0.5938, 0.5, 0.5938, 0.5313, 0.5625, 0.5625, 0.5625, 0.5625, 0.5938, 0.5313, 0.5938, 0.5625, 0.5938, 0.5938, 0.5938, 0.5938, 0.625, 0.5625, 0.625, 0.5625, 0.5625, 0.5938, 0.5625, 0.5938, 0.5938, 0.5625, 0.5938, 0.5938, 0.5625, 0.625, 0.5625, 0.625, 0.5938, 0.5938, 0.5938, 0.5625, 0.5312, 0.5938, 0.5312, 0.5938, 0.5625, 0.5625, 0.5625, 0.5625, 0.5, 0.5938, 0.5, 0.5938, 0.5312, 0.5625, 0.5312, 0.5938, 0.5, 0.625, 0.5, 0.625, 0.5312, 0.5938, 0.5312, 0.5, 0.5313, 0.5313, 0.5312, 0.5313, 0.5625, 0.5, 0.5625, 0.5, 0.5, 0.5313, 0.5, 0.5313, 0.5312, 0.5, 0.5313, 0.5313, 0.5, 0.5625, 0.5, 0.5625, 0.5312, 0.5313, 0.5312, 0.375, 0.5938, 0.4063, 0.5938, 0.4063, 0.625, 0.375, 0.625, 0.375, 0.5625, 0.4063, 0.5625, 0.4063, 0.5938, 0.375, 0.5938, 0.4063, 0.5625, 0.4375, 0.5625, 0.4375, 0.5938, 0.4063, 0.5938, 0.4375, 0.5938, 0.4688, 0.5938, 0.4688, 0.625, 0.4375, 0.625, 0.4375, 0.5625, 0.4688, 0.5625, 0.4688, 0.5938, 0.4375, 0.5938, 0.4688, 0.5625, 0.5, 0.5625, 0.5, 0.5938, 0.4688, 0.5938, 0.4375, 0.5313, 0.4688, 0.5313, 0.4688, 0.5625, 0.4375, 0.5625, 0.4375, 0.5, 0.4688, 0.5, 0.4688, 0.5313, 0.4375, 0.5313, 0.4688, 0.5, 0.5, 0.5, 0.5, 0.5313, 0.4688, 0.5313, 0.375, 0.5312, 0.4062, 0.5312, 0.4063, 0.5625, 0.375, 0.5625, 0.375, 0.5, 0.4062, 0.5, 0.4062, 0.5312, 0.375, 0.5312, 0.4062, 0.5, 0.4375, 0.5, 0.4375, 0.5313, 0.4062, 0.5312, 0.375, 0.7188, 0.4062, 0.7188, 0.4062, 0.75, 0.375, 0.75, 0.375, 0.6875, 0.4062, 0.6875, 0.4062, 0.7188, 0.375, 0.7188, 0.4062, 0.6875, 0.4375, 0.6875, 0.4375, 0.7188, 0.4062, 0.7188, 0.4375, 0.7188, 0.4688, 0.7188, 0.4688, 0.75, 0.4375, 0.75, 0.4375, 0.6875, 0.4688, 0.6875, 0.4688, 0.7188, 0.4375, 0.7188, 0.4688, 0.6875, 0.5, 0.6875, 0.5, 0.7188, 0.4688, 0.7188, 0.4375, 0.6562, 0.4688, 0.6562, 0.4688, 0.6875, 0.4375, 0.6875, 0.4375, 0.625, 0.4688, 0.625, 0.4688, 0.6562, 0.4375, 0.6562, 0.4688, 0.625, 0.5, 0.625, 0.5, 0.6562, 0.4688, 0.6562, 0.375, 0.6562, 0.4062, 0.6562, 0.4062, 0.6875, 0.375, 0.6875, 0.375, 0.625, 0.4063, 0.625, 0.4062, 0.6562, 0.375, 0.6562, 0.4063, 0.625, 0.4375, 0.625, 0.4375, 0.6562, 0.4062, 0.6562, 0.5, 0.8438, 0.5313, 0.8438, 0.5313, 0.875, 0.5, 0.875, 0.5, 0.8125, 0.5313, 0.8125, 0.5313, 0.8438, 0.5, 0.8438, 0.5313, 0.8125, 0.5625, 0.8125, 0.5625, 0.8438, 0.5313, 0.8438, 0.5625, 0.8438, 0.5938, 0.8438, 0.5938, 0.875, 0.5625, 0.875, 0.5625, 0.8125, 0.5938, 0.8125, 0.5938, 0.8438, 0.5625, 0.8438, 0.5938, 0.8125, 0.625, 0.8125, 0.625, 0.8438, 0.5938, 0.8438, 0.5625, 0.7813, 0.5938, 0.7813, 0.5938, 0.8125, 0.5625, 0.8125, 0.5625, 0.75, 0.5938, 0.75, 0.5938, 0.7813, 0.5625, 0.7813, 0.5938, 0.75, 0.625, 0.75, 0.625, 0.7813, 0.5938, 0.7813, 0.5, 0.7813, 0.5313, 0.7813, 0.5313, 0.8125, 0.5, 0.8125, 0.5, 0.75, 0.5313, 0.75, 0.5313, 0.7813, 0.5, 0.7813, 0.5313, 0.75, 0.5625, 0.75, 0.5625, 0.7813, 0.5313, 0.7813, 0.375, 0.8438, 0.4062, 0.8438, 0.4062, 0.875, 0.375, 0.875, 0.375, 0.8125, 0.4062, 0.8125, 0.4062, 0.8438, 0.375, 0.8438, 0.4062, 0.8125, 0.4375, 0.8125, 0.4375, 0.8438, 0.4062, 0.8438, 0.4375, 0.8438, 0.4688, 0.8438, 0.4688, 0.875, 0.4375, 0.875, 0.4375, 0.8125, 0.4688, 0.8125, 0.4688, 0.8438, 0.4375, 0.8438, 0.4688, 0.8125, 0.5, 0.8125, 0.5, 0.8438, 0.4688, 0.8438, 0.4375, 0.7813, 0.4688, 0.7813, 0.4688, 0.8125, 0.4375, 0.8125, 0.4375, 0.75, 0.4688, 0.75, 0.4688, 0.7813, 0.4375, 0.7813, 0.4688, 0.75, 0.5, 0.75, 0.5, 0.7813, 0.4688, 0.7813, 0.375, 0.7813, 0.4062, 0.7813, 0.4062, 0.8125, 0.375, 0.8125, 0.375, 0.75, 0.4062, 0.75, 0.4062, 0.7813, 0.375, 0.7813, 0.4062, 0.75, 0.4375, 0.75, 0.4375, 0.7813, 0.4062, 0.7813, 0.375, 0.9688, 0.4063, 0.9688, 0.4063, 1.0, 0.375, 1.0, 0.375, 0.9375, 0.4063, 0.9375, 0.4063, 0.9688, 0.375, 0.9688, 0.4063, 0.9375, 0.4375, 0.9375, 0.4375, 0.9688, 0.4063, 0.9688, 0.4375, 0.9688, 0.4688, 0.9688, 0.4688, 1.0, 0.4375, 1.0, 0.4375, 0.9375, 0.4688, 0.9375, 0.4688, 0.9688, 0.4375, 0.9688, 0.4688, 0.9375, 0.5, 0.9375, 0.5, 0.9688, 0.4688, 0.9688, 0.4375, 0.9063, 0.4688, 0.9063, 0.4688, 0.9375, 0.4375, 0.9375, 0.4375, 0.875, 0.4688, 0.875, 0.4688, 0.9063, 0.4375, 0.9063, 0.4688, 0.875, 0.5, 0.875, 0.5, 0.9063, 0.4688, 0.9063, 0.375, 0.9063, 0.4062, 0.9063, 0.4063, 0.9375, 0.375, 0.9375, 0.375, 0.875, 0.4062, 0.875, 0.4062, 0.9063, 0.375, 0.9063, 0.4062, 0.875, 0.4375, 0.875, 0.4375, 0.9063, 0.4062, 0.9063, 0.25, 0.5938, 0.2812, 0.5938, 0.2812, 0.625, 0.25, 0.625, 0.25, 0.5625, 0.2812, 0.5625, 0.2812, 0.5938, 0.25, 0.5938, 0.2812, 0.5625, 0.3125, 0.5625, 0.3125, 0.5938, 0.2812, 0.5938, 0.3125, 0.5938, 0.3438, 0.5938, 0.3438, 0.625, 0.3125, 0.625, 0.3125, 0.5625, 0.3438, 0.5625, 0.3438, 0.5938, 0.3125, 0.5938, 0.3438, 0.5625, 0.375, 0.5625, 0.375, 0.5938, 0.3438, 0.5938, 0.3125, 0.5313, 0.3438, 0.5312, 0.3438, 0.5625, 0.3125, 0.5625, 0.3125, 0.5, 0.3438, 0.5, 0.3438, 0.5312, 0.3125, 0.5313, 0.3438, 0.5, 0.375, 0.5, 0.375, 0.5312, 0.3438, 0.5312, 0.25, 0.5312, 0.2812, 0.5312, 0.2812, 0.5625, 0.25, 0.5625, 0.25, 0.5, 0.2813, 0.5, 0.2812, 0.5312, 0.25, 0.5312, 0.2813, 0.5, 0.3125, 0.5, 0.3125, 0.5313, 0.2812, 0.5312, 0.125, 0.5938, 0.1563, 0.5938, 0.1563, 0.625, 0.125, 0.625, 0.125, 0.5625, 0.1563, 0.5625, 0.1563, 0.5938, 0.125, 0.5938, 0.1563, 0.5625, 0.1875, 0.5625, 0.1875, 0.5938, 0.1563, 0.5938, 0.1875, 0.5938, 0.2188, 0.5938, 0.2188, 0.625, 0.1875, 0.625, 0.1875, 0.5625, 0.2188, 0.5625, 0.2188, 0.5938, 0.1875, 0.5938, 0.2188, 0.5625, 0.25, 0.5625, 0.25, 0.5938, 0.2188, 0.5938, 0.1875, 0.5313, 0.2188, 0.5312, 0.2188, 0.5625, 0.1875, 0.5625, 0.1875, 0.5, 0.2188, 0.5, 0.2188, 0.5312, 0.1875, 0.5313, 0.2188, 0.5, 0.25, 0.5, 0.25, 0.5312, 0.2188, 0.5312, 0.125, 0.5313, 0.1563, 0.5313, 0.1563, 0.5625, 0.125, 0.5625, 0.125, 0.5, 0.1563, 0.5, 0.1563, 0.5313, 0.125, 0.5313, 0.1563, 0.5, 0.1875, 0.5, 0.1875, 0.5313, 0.1563, 0.5313, 0.125, 0.7188, 0.1563, 0.7188, 0.1563, 0.75, 0.125, 0.75, 0.125, 0.6875, 0.1563, 0.6875, 0.1563, 0.7188, 0.125, 0.7188, 0.1563, 0.6875, 0.1875, 0.6875, 0.1875, 0.7188, 0.1563, 0.7188, 0.1875, 0.7188, 0.2188, 0.7188, 0.2188, 0.75, 0.1875, 0.75, 0.1875, 0.6875, 0.2188, 0.6875, 0.2188, 0.7188, 0.1875, 0.7188, 0.2188, 0.6875, 0.25, 0.6875, 0.25, 0.7188, 0.2188, 0.7188, 0.1875, 0.6562, 0.2188, 0.6562, 0.2188, 0.6875, 0.1875, 0.6875, 0.1875, 0.625, 0.2188, 0.625, 0.2188, 0.6562, 0.1875, 0.6562, 0.2188, 0.625, 0.25, 0.625, 0.25, 0.6562, 0.2188, 0.6562, 0.125, 0.6562, 0.1563, 0.6562, 0.1563, 0.6875, 0.125, 0.6875, 0.125, 0.625, 0.1563, 0.625, 0.1563, 0.6562, 0.125, 0.6562, 0.1563, 0.625, 0.1875, 0.625, 0.1875, 0.6562, 0.1563, 0.6562, 0.75, 0.5938, 0.7812, 0.5938, 0.7812, 0.625, 0.75, 0.625, 0.75, 0.5625, 0.7812, 0.5625, 0.7812, 0.5938, 0.75, 0.5938, 0.7812, 0.5625, 0.8125, 0.5625, 0.8125, 0.5938, 0.7812, 0.5938, 0.8125, 0.5938, 0.8438, 0.5938, 0.8438, 0.625, 0.8125, 0.625, 0.8125, 0.5625, 0.8438, 0.5625, 0.8438, 0.5938, 0.8125, 0.5938, 0.8438, 0.5625, 0.875, 0.5625, 0.875, 0.5938, 0.8438, 0.5938, 0.8125, 0.5313, 0.8438, 0.5313, 0.8438, 0.5625, 0.8125, 0.5625, 0.8125, 0.5, 0.8438, 0.5, 0.8438, 0.5313, 0.8125, 0.5313, 0.8438, 0.5, 0.875, 0.5, 0.875, 0.5313, 0.8438, 0.5313, 0.75, 0.5312, 0.7812, 0.5312, 0.7812, 0.5625, 0.75, 0.5625, 0.75, 0.5, 0.7813, 0.5, 0.7812, 0.5312, 0.75, 0.5312, 0.7813, 0.5, 0.8125, 0.5, 0.8125, 0.5313, 0.7812, 0.5312, 0.625, 0.5938, 0.6562, 0.5938, 0.6562, 0.625, 0.625, 0.625, 0.625, 0.5625, 0.6562, 0.5625, 0.6562, 0.5938, 0.625, 0.5938, 0.6562, 0.5625, 0.6875, 0.5625, 0.6875, 0.5938, 0.6562, 0.5938, 0.6875, 0.5938, 0.7188, 0.5938, 0.7188, 0.625, 0.6875, 0.625, 0.6875, 0.5625, 0.7188, 0.5625, 0.7188, 0.5938, 0.6875, 0.5938, 0.7188, 0.5625, 0.75, 0.5625, 0.75, 0.5938, 0.7188, 0.5938, 0.6875, 0.5313, 0.7188, 0.5312, 0.7188, 0.5625, 0.6875, 0.5625, 0.6875, 0.5, 0.7188, 0.5, 0.7188, 0.5312, 0.6875, 0.5313, 0.7188, 0.5, 0.75, 0.5, 0.75, 0.5312, 0.7188, 0.5312, 0.625, 0.5312, 0.6562, 0.5312, 0.6562, 0.5625, 0.625, 0.5625, 0.625, 0.5, 0.6562, 0.5, 0.6562, 0.5312, 0.625, 0.5312, 0.6562, 0.5, 0.6875, 0.5, 0.6875, 0.5313, 0.6562, 0.5312, 0.625, 0.7188, 0.6562, 0.7188, 0.6562, 0.75, 0.625, 0.75, 0.625, 0.6875, 0.6563, 0.6875, 0.6562, 0.7188, 0.625, 0.7188, 0.6563, 0.6875, 0.6875, 0.6875, 0.6875, 0.7188, 0.6562, 0.7188, 0.6875, 0.7188, 0.7188, 0.7188, 0.7188, 0.75, 0.6875, 0.75, 0.6875, 0.6875, 0.7188, 0.6875, 0.7188, 0.7188, 0.6875, 0.7188, 0.7188, 0.6875, 0.75, 0.6875, 0.75, 0.7188, 0.7188, 0.7188, 0.6875, 0.6562, 0.7188, 0.6562, 0.7188, 0.6875, 0.6875, 0.6875, 0.6875, 0.625, 0.7188, 0.625, 0.7188, 0.6562, 0.6875, 0.6562, 0.7188, 0.625, 0.75, 0.625, 0.75, 0.6562, 0.7188, 0.6562, 0.625, 0.6562, 0.6562, 0.6562, 0.6563, 0.6875, 0.625, 0.6875, 0.625, 0.625, 0.6562, 0.625, 0.6562, 0.6562, 0.625, 0.6562, 0.6562, 0.625, 0.6875, 0.625, 0.6875, 0.6562, 0.6562, 0.6562, 0.75, 0.7188, 0.7813, 0.7188, 0.7813, 0.75, 0.75, 0.75, 0.75, 0.6875, 0.7813, 0.6875, 0.7813, 0.7188, 0.75, 0.7188, 0.7813, 0.6875, 0.8125, 0.6875, 0.8125, 0.7188, 0.7813, 0.7188, 0.8125, 0.7188, 0.8438, 0.7188, 0.8438, 0.75, 0.8125, 0.75, 0.8125, 0.6875, 0.8438, 0.6875, 0.8438, 0.7188, 0.8125, 0.7188, 0.8438, 0.6875, 0.875, 0.6875, 0.875, 0.7188, 0.8438, 0.7188, 0.8125, 0.6563, 0.8438, 0.6562, 0.8438, 0.6875, 0.8125, 0.6875, 0.8125, 0.625, 0.8438, 0.625, 0.8438, 0.6562, 0.8125, 0.6563, 0.8438, 0.625, 0.875, 0.625, 0.875, 0.6562, 0.8438, 0.6562, 0.75, 0.6562, 0.7813, 0.6562, 0.7813, 0.6875, 0.75, 0.6875, 0.75, 0.625, 0.7812, 0.625, 0.7813, 0.6562, 0.75, 0.6562, 0.7812, 0.625, 0.8125, 0.625, 0.8125, 0.6563, 0.7813, 0.6562, 0.25, 0.7188, 0.2812, 0.7188, 0.2813, 0.75, 0.25, 0.75, 0.25, 0.6875, 0.2812, 0.6875, 0.2812, 0.7188, 0.25, 0.7188, 0.2812, 0.6875, 0.3125, 0.6875, 0.3125, 0.7188, 0.2812, 0.7188, 0.3125, 0.7188, 0.3438, 0.7188, 0.3438, 0.75, 0.3125, 0.75, 0.3125, 0.6875, 0.3438, 0.6875, 0.3438, 0.7188, 0.3125, 0.7188, 0.3438, 0.6875, 0.375, 0.6875, 0.375, 0.7188, 0.3438, 0.7188, 0.3125, 0.6562, 0.3438, 0.6562, 0.3438, 0.6875, 0.3125, 0.6875, 0.3125, 0.625, 0.3438, 0.625, 0.3438, 0.6562, 0.3125, 0.6562, 0.3438, 0.625, 0.375, 0.625, 0.375, 0.6562, 0.3438, 0.6562, 0.25, 0.6562, 0.2812, 0.6562, 0.2812, 0.6875, 0.25, 0.6875, 0.25, 0.625, 0.2812, 0.625, 0.2812, 0.6562, 0.25, 0.6562, 0.2812, 0.625, 0.3125, 0.625, 0.3125, 0.6562, 0.2812, 0.6562, 0.5, 0.9688, 0.5313, 0.9688, 0.5313, 1.0, 0.5, 1.0, 0.5, 0.9375, 0.5313, 0.9375, 0.5313, 0.9688, 0.5, 0.9688, 0.5313, 0.9375, 0.5625, 0.9375, 0.5625, 0.9688, 0.5313, 0.9688, 0.5625, 0.9688, 0.5938, 0.9688, 0.5938, 1.0, 0.5625, 1.0, 0.5625, 0.9375, 0.5938, 0.9375, 0.5938, 0.9688, 0.5625, 0.9688, 0.5938, 0.9375, 0.625, 0.9375, 0.625, 0.9688, 0.5938, 0.9688, 0.5625, 0.9063, 0.5938, 0.9063, 0.5938, 0.9375, 0.5625, 0.9375, 0.5625, 0.875, 0.5938, 0.875, 0.5938, 0.9063, 0.5625, 0.9063, 0.5938, 0.875, 0.625, 0.875, 0.625, 0.9063, 0.5938, 0.9063, 0.5, 0.9063, 0.5313, 0.9063, 0.5313, 0.9375, 0.5, 0.9375, 0.5, 0.875, 0.5313, 0.875, 0.5313, 0.9063, 0.5, 0.9063, 0.5313, 0.875, 0.5625, 0.875, 0.5625, 0.9063, 0.5313, 0.9063, 0.5, 0.7188, 0.5313, 0.7188, 0.5313, 0.75, 0.5, 0.75, 0.5, 0.6875, 0.5313, 0.6875, 0.5313, 0.7188, 0.5, 0.7188, 0.5313, 0.6875, 0.5625, 0.6875, 0.5625, 0.7188, 0.5313, 0.7188, 0.5625, 0.7188, 0.5938, 0.7188, 0.5938, 0.75, 0.5625, 0.75, 0.5625, 0.6875, 0.5938, 0.6875, 0.5938, 0.7188, 0.5625, 0.7188, 0.5938, 0.6875, 0.625, 0.6875, 0.625, 0.7188, 0.5938, 0.7188, 0.5625, 0.6562, 0.5938, 0.6562, 0.5938, 0.6875, 0.5625, 0.6875, 0.5625, 0.625, 0.5938, 0.625, 0.5938, 0.6562, 0.5625, 0.6562, 0.5938, 0.625, 0.625, 0.625, 0.625, 0.6562, 0.5938, 0.6562, 0.5, 0.6562, 0.5313, 0.6562, 0.5313, 0.6875, 0.5, 0.6875, 0.5, 0.625, 0.5313, 0.625, 0.5313, 0.6562, 0.5, 0.6562, 0.5313, 0.625, 0.5625, 0.625, 0.5625, 0.6562, 0.5313, 0.6562, 0.5, 0.4688, 0.5313, 0.4688, 0.5313, 0.5, 0.5, 0.5, 0.5, 0.4375, 0.5313, 0.4375, 0.5313, 0.4688, 0.5, 0.4688, 0.5313, 0.4375, 0.5625, 0.4375, 0.5625, 0.4688, 0.5313, 0.4688, 0.5625, 0.4688, 0.5938, 0.4688, 0.5938, 0.5, 0.5625, 0.5, 0.5625, 0.4375, 0.5938, 0.4375, 0.5938, 0.4688, 0.5625, 0.4688, 0.5938, 0.4375, 0.625, 0.4375, 0.625, 0.4688, 0.5938, 0.4688, 0.5625, 0.4062, 0.5938, 0.4062, 0.5938, 0.4375, 0.5625, 0.4375, 0.5625, 0.375, 0.5938, 0.375, 0.5938, 0.4062, 0.5625, 0.4062, 0.5938, 0.375, 0.625, 0.375, 0.625, 0.4062, 0.5938, 0.4062, 0.5, 0.4063, 0.5313, 0.4063, 0.5313, 0.4375, 0.5, 0.4375, 0.5, 0.375, 0.5313, 0.375, 0.5313, 0.4063, 0.5, 0.4063, 0.5313, 0.375, 0.5625, 0.375, 0.5625, 0.4062, 0.5313, 0.4063, 0.5, 0.2188, 0.5313, 0.2188, 0.5313, 0.25, 0.5, 0.25, 0.5, 0.1875, 0.5313, 0.1875, 0.5313, 0.2188, 0.5, 0.2188, 0.5313, 0.1875, 0.5625, 0.1875, 0.5625, 0.2188, 0.5313, 0.2188, 0.5625, 0.2188, 0.5938, 0.2188, 0.5938, 0.25, 0.5625, 0.25, 0.5625, 0.1875, 0.5938, 0.1875, 0.5938, 0.2188, 0.5625, 0.2188, 0.5938, 0.1875, 0.625, 0.1875, 0.625, 0.2188, 0.5938, 0.2188, 0.5625, 0.1563, 0.5938, 0.1563, 0.5938, 0.1875, 0.5625, 0.1875, 0.5625, 0.125, 0.5938, 0.125, 0.5938, 0.1563, 0.5625, 0.1563, 0.5938, 0.125, 0.625, 0.125, 0.625, 0.1563, 0.5938, 0.1563, 0.5, 0.1563, 0.5313, 0.1563, 0.5313, 0.1875, 0.5, 0.1875, 0.5, 0.125, 0.5313, 0.125, 0.5313, 0.1563, 0.5, 0.1563, 0.5313, 0.125, 0.5625, 0.125, 0.5625, 0.1563, 0.5313, 0.1563])
me_cube_006.materials.append(mat_kidney)
me_cube_006.update()

# ---- objects
ob_kidneyl = bpy.data.objects.new('KidneyL', me_cube_006)

# ---- transforms, parenting, visibility, modifiers, constraints
ob_kidneyl.location = (-7.451e-09, 1.735e-18, 0.0)
ob_kidneyl.scale = (0.01947, 0.01947, 0.01947)

# ---- collection membership
col_collection.objects.link(ob_kidneyl)

# ---- scene / render settings (as saved in the file)
scene.frame_start = 1; scene.frame_end = 250; scene.frame_set(1)
scene.render.engine = 'BLENDER_EEVEE_NEXT'
scene.render.bake_bias = 0.0
scene.render.bake_samples = 0
scene.cycles.sampling_pattern = 'TABULATED_SOBOL'
scene.eevee.use_volume_custom_range = False
bpy.context.view_layer.update()

# ---- added for rendering (the .blend has no active camera and no usable light): camera, sun
cam_auto = bpy.data.cameras.new('AutoCamera')
cam_auto.lens = 50.0
cam_auto.sensor_width = 36.0
cam_auto.clip_end = 1000.0
ob_auto_camera = bpy.data.objects.new('AutoCamera', cam_auto)
scene.collection.objects.link(ob_auto_camera)
ob_auto_camera.location = (0.246306, -0.203543, 1.26047)
ob_auto_camera.rotation_euler = (1.09748, -7.21219e-08, 0.694738)
scene.camera = ob_auto_camera
light_auto_sun = bpy.data.lights.new('AutoSun', 'SUN')
light_auto_sun.energy = 3.0
light_auto_sun.angle = 0.0523599
ob_auto_sun = bpy.data.objects.new('AutoSun', light_auto_sun)
scene.collection.objects.link(ob_auto_sun)
ob_auto_sun.rotation_euler = (0.872665, 0.174533, 0.523599)
bpy.context.view_layer.update()
